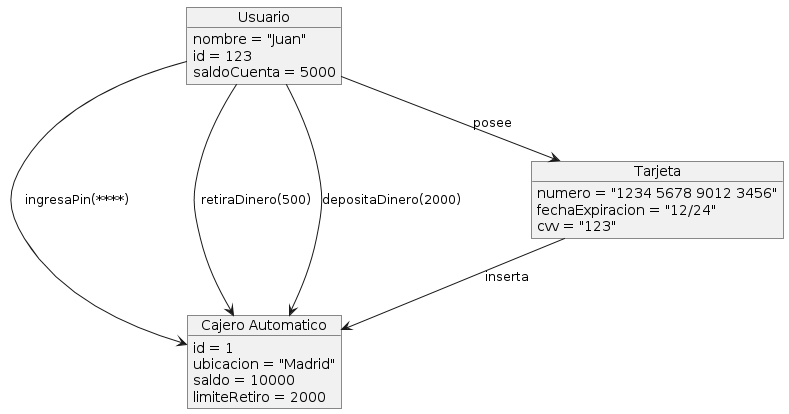

The diagram above was rendered by PlantUML. Its source (embedded in the PNG):
@startuml
object "Cajero Automatico" as ATM {
  id = 1
  ubicacion = "Madrid"
  saldo = 10000
  limiteRetiro = 2000
}

object "Usuario" as User {
  nombre = "Juan"
  id = 123
  saldoCuenta = 5000
}

object "Tarjeta" as Card {
  numero = "1234 5678 9012 3456"
  fechaExpiracion = "12/24"
  cvv = "123"
}

User --> Card : posee
Card --> ATM : inserta
User --> ATM : ingresaPin(****)
User --> ATM : retiraDinero(500)
User --> ATM : depositaDinero(2000)
@enduml